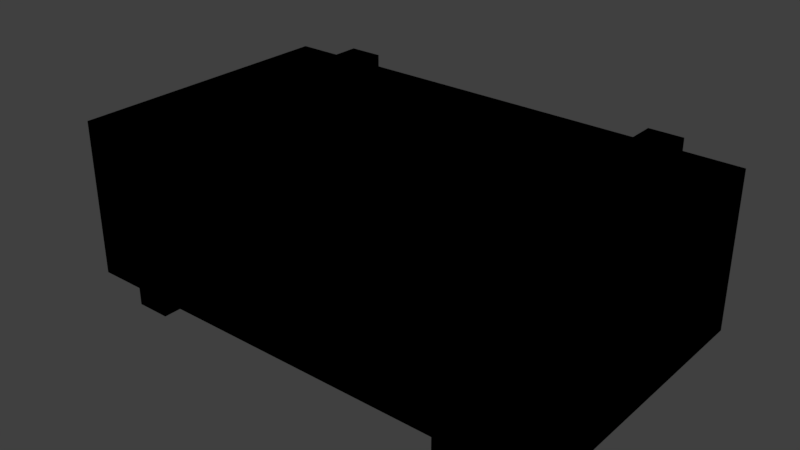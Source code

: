 # Source: StorageBox.blend  (saved by Blender 2.79.0; exported with 4.5.12 LTS)
import bpy
from mathutils import Matrix  # noqa: F401  (used for matrix-valued properties, if any)

bpy.ops.wm.read_factory_settings(use_empty=True)
scene = bpy.context.scene
scene.name = 'Scene'

# ---- collections
col_collection_1 = bpy.data.collections.new('Collection 1'); scene.collection.children.link(col_collection_1)

# ---- images (referenced by path relative to the original .blend; pixels are not part of the script)
import os
ASSET_DIR = os.environ.get("B2B_ASSET_DIR", "")  # directory of the original .blend (textures are referenced by path, not embedded)
HERE = os.path.dirname(os.path.abspath(__file__))  # packed textures are extracted next to this script under _unpacked/

def load_image(name, relpath, width, height, colorspace="sRGB"):
    """Load a texture the original file referenced (path relative to the .blend, or extracted next to this script)."""
    p = next((c for c in (os.path.join(HERE, relpath), os.path.join(ASSET_DIR, relpath)) if relpath and os.path.exists(c)), "")
    if p:
        img = bpy.data.images.load(p, check_existing=True)
        img.name = name
    else:  # same state as the original file: an image datablock whose file is absent (Cycles renders it pink)
        img = bpy.data.images.new(name, width, height)
        img.source = "FILE"
        img.filepath = "//" + (relpath or name)
    img.colorspace_settings.name = colorspace
    return img
img_untitled = load_image('Untitled', '', 1024, 1024, 'sRGB')

# ---- materials (node trees are filled in below, after node groups)
mat_material = bpy.data.materials.new('Material')
mat_material.alpha_threshold = 0.0
mat_material.roughness = 0.5

# ---- material node trees
mat_material.use_nodes = True; mat_material.node_tree.nodes.clear()
_N = mat_material.node_tree.nodes; _L = mat_material.node_tree.links
n0 = _N.new('NodeUndefined'); n0.name = 'Output'; n0.location = (300, 300)
n0.inputs[1].default_value = 1.0
n1 = _N.new('NodeUndefined'); n1.name = 'Material'; n1.location = (10, 300)
n1.inputs[0].default_value = (0.0, 0.0, 0.0, 1.0)
n1.inputs[1].default_value = (0.0, 0.0, 0.0, 1.0)
n1.inputs[2].default_value = 0.0
n1.inputs[3].default_value = (0.0, 0.0, 0.0)
n2 = _N.new('ShaderNodeTexImage'); n2.name = 'Image Texture'; n2.location = (202, 29)
n2.width = 140
n2.image = img_untitled
_L.new(n1.outputs[0], n0.inputs[0])

# ---- world
world_world = bpy.data.worlds.new('World'); scene.world = world_world
world_world.color = (0.05088, 0.05088, 0.05088)
world_world.use_sun_shadow = False
world_world.sun_shadow_jitter_overblur = 0.0
world_world.cycles.sampling_method = 'MANUAL'

# ---- meshes
me_cube_001 = bpy.data.meshes.new('Cube.001')
me_cube_001.from_pydata([(-2.326, -22.5, 20.88), (2.326, -22.5, 20.88), (0.1373, -22.5, 15.53), (-40.0, -22.5, 1.371), (-40.0, -22.5, 26.37), (-40.0, 22.5, 1.371), (-40.0, 22.5, 26.37), (40.0, -22.5, 1.371), (40.0, -22.5, 26.37), (40.0, 22.5, 1.371), (40.0, 22.5, 26.37), (-24.74, 22.5, 1.371), (-30.24, 22.5, 1.371), (-30.24, 22.5, 26.37), (-24.74, 22.5, 26.37), (30.24, 22.5, 26.37), (-30.24, -22.5, 1.371), (-0.6309, -22.79, 20.88), (0.6309, -22.79, 20.88), (2.326, -22.5, 21.68), (-2.326, -22.5, 21.68), (-30.24, -22.5, 26.37), (30.24, 22.5, 1.371), (24.74, 22.5, 1.371), (24.74, 22.5, 26.37), (24.74, -22.5, 1.371), (30.24, -22.5, 1.371), (30.24, -22.5, 26.37), (24.74, -22.5, 26.37), (30.24, 24.02, 0.1207), (24.74, 24.02, 0.1207), (24.74, 24.02, 27.62), (30.24, 24.02, 27.62), (24.74, -24.02, 0.1207), (30.24, -24.02, 0.1207), (30.24, -24.02, 27.62), (24.74, -24.02, 27.62), (-24.74, 24.02, 0.1207), (-30.24, 24.02, 0.1207), (-30.24, 24.02, 27.62), (-24.74, 24.02, 27.62), (-30.24, -24.02, 0.1207), (-24.74, -24.02, 0.1207), (-24.74, -24.02, 27.62), (-30.24, -24.02, 27.62), (-0.1373, -23.57, 15.73), (0.1373, -23.57, 15.73), (-24.74, -22.5, 26.37), (-0.6309, -23.07, 20.88), (0.6309, -23.07, 20.88), (2.326, -23.17, 21.68), (-2.326, -23.17, 21.68), (-0.1373, -23.57, 16.28), (0.1373, -23.57, 16.28), (-2.326, -23.17, 20.88), (2.326, -23.17, 20.88), (-0.6309, -22.87, 20.31), (0.6309, -22.87, 20.31), (-0.6309, -23.14, 20.34), (0.6309, -23.14, 20.34), (-1.188, -23.16, 18.5), (1.188, -23.16, 18.5), (-1.188, -23.43, 18.53), (1.188, -23.43, 18.53), (2.201, -23.14, 20.34), (2.201, -22.87, 20.31), (-2.201, -23.14, 20.34), (-2.201, -22.87, 20.31), (2.201, -23.43, 18.53), (2.201, -23.16, 18.5), (-2.201, -23.43, 18.53), (-2.201, -23.16, 18.5), (-0.2428, -23.21, 16.59), (0.2428, -23.21, 16.59), (-0.2428, -23.49, 16.59), (0.2428, -23.49, 16.59), (-0.2428, -23.2, 15.44), (0.2428, -23.2, 15.44), (-0.2428, -23.47, 15.45), (0.2428, -23.47, 15.45), (-0.2313, -23.22, 14.58), (0.2313, -23.22, 14.58), (-0.2313, -23.5, 14.59), (0.2313, -23.5, 14.59), (-0.8374, -23.21, 16.88), (0.8374, -23.21, 16.88), (-0.8374, -23.48, 16.89), (0.8374, -23.48, 16.89), (-0.8374, -23.2, 15.14), (0.8374, -23.2, 15.14), (-0.8374, -23.48, 15.15), (0.8374, -23.48, 15.15), (-24.74, -22.5, 1.371), (-0.1373, -24.05, 15.73), (0.1373, -24.05, 15.73), (-0.1373, -24.05, 16.28), (0.1373, -24.05, 16.28), (0.1373, -22.5, 16.48), (-0.1373, -22.5, 16.48), (-0.1373, -22.5, 15.53), (0.1373, -24.25, 15.53), (0.1373, -24.25, 16.48), (-0.1373, -24.25, 16.48), (-0.1373, -24.25, 15.53), (0.5252, -23.94, 15.9), (0.5252, -23.94, 16.2), (0.5252, -23.64, 15.9), (0.5252, -23.64, 16.2), (1.358, -23.64, 15.52), (1.063, -23.64, 15.46), (1.063, -23.94, 15.46), (1.358, -23.94, 15.52), (1.407, -23.64, 14.03), (1.106, -23.64, 14.03), (1.106, -23.94, 14.03), (1.407, -23.94, 14.03), (1.845, -24.36, 10.74), (1.857, -24.36, 14.03), (1.857, -23.25, 14.03), (1.845, -23.25, 10.74), (-0.5252, -23.94, 15.9), (-0.5252, -23.94, 16.2), (-0.5252, -23.64, 15.9), (-0.5252, -23.64, 16.2), (-1.358, -23.64, 15.52), (-1.063, -23.64, 15.46), (-1.063, -23.94, 15.46), (-1.358, -23.94, 15.52), (-1.407, -23.64, 14.03), (-1.106, -23.64, 14.03), (-1.106, -23.94, 14.03), (-1.407, -23.94, 14.03), (-1.845, -24.36, 10.74), (-1.857, -24.36, 14.03), (-1.857, -23.25, 14.03), (-1.845, -23.25, 10.74), (0.0, -23.94, 16.2), (0.0, -23.64, 15.9), (0.0, -23.94, 15.9), (0.0, -23.64, 16.2)], [], [(2, 99, 92, 25), (98, 97, 1, 0), (97, 2, 25, 1), (99, 98, 0, 92), (3, 4, 6, 5), (22, 15, 10, 9), (9, 10, 8, 7), (16, 21, 4, 3), (22, 9, 7, 26), (13, 6, 4, 21), (10, 15, 27, 8), (24, 14, 47, 28), (12, 13, 39, 38), (5, 12, 16, 3), (13, 21, 44, 39), (11, 23, 25, 92), (7, 8, 27, 26), (1, 19, 50, 55), (11, 92, 42, 37), (5, 6, 13, 12), (21, 16, 41, 44), (11, 14, 24, 23), (28, 25, 33, 36), (15, 22, 29, 32), (27, 15, 32, 35), (25, 23, 30, 33), (32, 31, 36, 35), (30, 29, 34, 33), (34, 35, 36, 33), (30, 31, 32, 29), (22, 26, 34, 29), (24, 28, 36, 31), (23, 24, 31, 30), (26, 27, 35, 34), (40, 39, 44, 43), (38, 37, 42, 41), (42, 43, 44, 41), (38, 39, 40, 37), (92, 47, 43, 42), (16, 12, 38, 41), (14, 11, 37, 40), (47, 14, 40, 43), (45, 93, 94, 46), (20, 19, 28, 47), (19, 1, 25, 28), (0, 20, 47, 92), (55, 50, 51, 54), (18, 49, 59, 57), (20, 0, 54, 51), (19, 20, 51, 50), (18, 17, 0, 1), (48, 49, 55, 54), (49, 18, 1, 55), (17, 48, 54, 0), (56, 57, 61, 60), (17, 18, 57, 56), (48, 17, 56, 58), (49, 48, 58, 59), (62, 60, 84, 86), (62, 58, 66, 70), (59, 58, 62, 63), (60, 62, 70, 71), (66, 67, 71, 70), (65, 64, 68, 69), (58, 56, 67, 66), (61, 57, 65, 69), (63, 61, 69, 68), (59, 63, 68, 64), (56, 60, 71, 67), (57, 59, 64, 65), (86, 84, 88, 90), (63, 62, 86, 87), (61, 63, 87, 85), (60, 61, 85, 84), (89, 91, 83, 81), (77, 76, 78, 79), (85, 87, 91, 89), (72, 74, 78, 76), (80, 81, 83, 82), (88, 89, 81, 80), (90, 88, 80, 82), (91, 90, 82, 83), (73, 72, 84, 85), (74, 75, 87, 86), (76, 77, 89, 88), (79, 78, 90, 91), (72, 76, 88, 84), (78, 74, 86, 90), (75, 79, 91, 87), (77, 73, 85, 89), (73, 75, 74, 72), (75, 73, 77, 79), (101, 102, 103, 100), (97, 98, 102, 101), (94, 93, 95, 96), (99, 2, 100, 103), (53, 46, 2, 97), (45, 52, 98, 99), (94, 96, 101, 100), (95, 93, 103, 102), (93, 45, 99, 103), (52, 95, 102, 98), (96, 53, 97, 101), (46, 94, 100, 2), (46, 53, 52, 45), (52, 53, 96, 95), (107, 105, 111, 108), (123, 121, 136, 139), (138, 104, 105, 136), (138, 120, 122, 137), (108, 111, 115, 112), (106, 107, 108, 109), (105, 104, 110, 111), (104, 106, 109, 110), (109, 108, 112, 113), (111, 110, 114, 115), (110, 109, 113, 114), (129, 130, 114, 113), (116, 119, 118, 117), (112, 115, 117, 118), (116, 132, 135, 119), (123, 124, 127, 121), (124, 128, 131, 127), (122, 125, 124, 123), (121, 127, 126, 120), (120, 126, 125, 122), (125, 129, 128, 124), (127, 131, 130, 126), (126, 130, 129, 125), (128, 129, 113, 112, 118, 134), (132, 133, 134, 135), (128, 134, 133, 131), (130, 131, 133), (119, 135, 134, 118), (117, 133, 132, 116), (114, 130, 133, 117), (115, 114, 117), (137, 122, 123, 139), (120, 138, 136, 121), (104, 138, 137, 106), (106, 137, 139, 107), (139, 136, 105, 107)])
_uv = me_cube_001.uv_layers.new(name='UVMap')
_uv.uv.foreach_set('vector', [0.8004, 0.3915, 0.7978, 0.3913, 0.6277, 0.2954, 0.9522, 0.3037, 0.7978, 0.399, 0.8, 0.3989, 0.8135, 0.4311, 0.7821, 0.4313, 0.8, 0.3989, 0.8004, 0.3915, 0.9522, 0.3037, 0.8135, 0.4311, 0.7978, 0.3913, 0.7978, 0.399, 0.7821, 0.4313, 0.6277, 0.2954, 0.1652, 0.2297, 0.1652, 0.06467, 0.4622, 0.06467, 0.4622, 0.2297, 0.4622, 0.2946, 0.6272, 0.2946, 0.6272, 0.359, 0.4622, 0.359, 0.4622, 0.359, 0.4622, 0.524, 0.1652, 0.524, 0.1652, 0.359, 0.1652, 0.2941, 0.0002572, 0.2941, 0.0002572, 0.2297, 0.1652, 0.2297, 0.4622, 0.2946, 0.4622, 0.359, 0.1652, 0.359, 0.1652, 0.2946, 0.4622, 0.0002572, 0.4622, 0.06467, 0.1652, 0.06467, 0.1652, 0.0002572, 0.4622, 0.524, 0.4622, 0.5884, 0.1652, 0.5884, 0.1652, 0.524, 0.3268, 0.8859, 0.0002572, 0.8859, 0.0002572, 0.5889, 0.3268, 0.5889, 0.8242, 0.9433, 0.9892, 0.9433, 0.9974, 0.9534, 0.8159, 0.9534, 0.4622, 0.2297, 0.4622, 0.2941, 0.1652, 0.2941, 0.1652, 0.2297, 0.01032, 0.9451, 0.3073, 0.9451, 0.3174, 0.9534, 0.0002572, 0.9534, 0.6353, 0.0002572, 0.9598, 0.008583, 0.9522, 0.3037, 0.6277, 0.2954, 0.1652, 0.359, 0.0002572, 0.359, 0.0002572, 0.2946, 0.1652, 0.2946, 0.6637, 0.5567, 0.6691, 0.5567, 0.6691, 0.5611, 0.6637, 0.5611, 0.8059, 0.9979, 0.5089, 0.9979, 0.4988, 0.9897, 0.8159, 0.9897, 0.4622, 0.2297, 0.6272, 0.2297, 0.6272, 0.2941, 0.4622, 0.2941, 0.3256, 0.9433, 0.4906, 0.9433, 0.4988, 0.9534, 0.3174, 0.9534, 0.3273, 0.7539, 0.3273, 0.5889, 0.6539, 0.5889, 0.6539, 0.7539, 0.6721, 0.9428, 0.5071, 0.9428, 0.4988, 0.9328, 0.6803, 0.9328, 0.008507, 0.8864, 0.1735, 0.8864, 0.1817, 0.8965, 0.0002572, 0.8965, 0.6904, 0.8882, 0.9874, 0.8882, 0.9974, 0.8965, 0.6803, 0.8965, 0.4888, 0.941, 0.1918, 0.941, 0.1817, 0.9328, 0.4988, 0.9328, 0.9974, 0.8965, 0.9974, 0.9328, 0.6803, 0.9328, 0.6803, 0.8965, 0.1817, 0.9328, 0.1817, 0.8965, 0.4988, 0.8965, 0.4988, 0.9328, 0.4988, 0.8965, 0.6803, 0.8965, 0.6803, 0.9328, 0.4988, 0.9328, 0.1817, 0.9328, 0.0002572, 0.9328, 0.0002572, 0.8965, 0.1817, 0.8965, 0.1918, 0.8882, 0.4888, 0.8882, 0.4988, 0.8965, 0.1817, 0.8965, 0.9874, 0.941, 0.6904, 0.941, 0.6803, 0.9328, 0.9974, 0.9328, 0.1735, 0.9428, 0.008507, 0.9428, 0.0002572, 0.9328, 0.1817, 0.9328, 0.5071, 0.8864, 0.6721, 0.8864, 0.6803, 0.8965, 0.4988, 0.8965, 0.0002572, 0.9897, 0.0002572, 0.9534, 0.3174, 0.9534, 0.3174, 0.9897, 0.8159, 0.9534, 0.8159, 0.9897, 0.4988, 0.9897, 0.4988, 0.9534, 0.4988, 0.9897, 0.3174, 0.9897, 0.3174, 0.9534, 0.4988, 0.9534, 0.8159, 0.9534, 0.9974, 0.9534, 0.9974, 0.9897, 0.8159, 0.9897, 0.4906, 0.9997, 0.3256, 0.9997, 0.3174, 0.9897, 0.4988, 0.9897, 0.5089, 0.9451, 0.8059, 0.9451, 0.8159, 0.9534, 0.4988, 0.9534, 0.9892, 0.9997, 0.8242, 0.9997, 0.8159, 0.9897, 0.9974, 0.9897, 0.3073, 0.9979, 0.01032, 0.9979, 0.0002572, 0.9897, 0.3174, 0.9897, 0.6758, 0.6604, 0.6758, 0.6572, 0.6776, 0.6572, 0.6776, 0.6604, 0.7822, 0.4368, 0.8136, 0.4365, 0.9598, 0.4652, 0.6301, 0.4704, 0.8136, 0.4365, 0.8135, 0.4311, 0.9522, 0.3037, 0.9598, 0.4652, 0.7821, 0.4313, 0.7822, 0.4368, 0.6301, 0.4704, 0.6277, 0.2954, 0.6637, 0.5611, 0.6637, 0.5664, 0.6331, 0.5664, 0.6331, 0.5611, 0.7519, 0.5093, 0.7519, 0.5112, 0.7483, 0.5116, 0.7482, 0.5098, 0.6277, 0.5567, 0.6331, 0.5567, 0.6331, 0.5611, 0.6277, 0.5611, 0.6584, 0.5714, 0.6277, 0.5714, 0.6277, 0.567, 0.6584, 0.567, 0.6526, 0.5586, 0.6442, 0.5586, 0.6331, 0.5567, 0.6637, 0.5567, 0.6442, 0.5604, 0.6526, 0.5604, 0.6637, 0.5611, 0.6331, 0.5611, 0.6526, 0.5604, 0.6526, 0.5586, 0.6637, 0.5567, 0.6637, 0.5611, 0.6442, 0.5586, 0.6442, 0.5604, 0.6331, 0.5611, 0.6331, 0.5567, 0.6857, 0.4747, 0.694, 0.4747, 0.6977, 0.4868, 0.682, 0.4868, 0.6857, 0.4709, 0.694, 0.4709, 0.694, 0.4747, 0.6857, 0.4747, 0.6278, 0.5112, 0.6277, 0.5093, 0.6315, 0.5098, 0.6313, 0.5116, 0.694, 0.5561, 0.6857, 0.5561, 0.6857, 0.5526, 0.694, 0.5526, 0.6603, 0.5148, 0.6605, 0.5129, 0.6714, 0.513, 0.6714, 0.5148, 0.682, 0.5405, 0.6857, 0.5526, 0.6753, 0.5526, 0.6753, 0.5405, 0.694, 0.5526, 0.6857, 0.5526, 0.682, 0.5405, 0.6977, 0.5405, 0.6605, 0.5129, 0.6603, 0.5148, 0.6536, 0.5141, 0.6538, 0.5123, 0.6416, 0.5126, 0.6418, 0.5107, 0.6538, 0.5123, 0.6536, 0.5141, 0.7378, 0.5107, 0.738, 0.5126, 0.726, 0.5141, 0.7258, 0.5123, 0.6313, 0.5116, 0.6315, 0.5098, 0.6418, 0.5107, 0.6416, 0.5126, 0.6977, 0.4868, 0.694, 0.4747, 0.7043, 0.4747, 0.7043, 0.4868, 0.7193, 0.5148, 0.7192, 0.5129, 0.7258, 0.5123, 0.726, 0.5141, 0.694, 0.5526, 0.6977, 0.5405, 0.7043, 0.5405, 0.7043, 0.5526, 0.6857, 0.4747, 0.682, 0.4868, 0.6753, 0.4868, 0.6753, 0.4747, 0.7482, 0.5098, 0.7483, 0.5116, 0.738, 0.5126, 0.7378, 0.5107, 0.6714, 0.5148, 0.6714, 0.513, 0.6829, 0.5126, 0.6829, 0.5145, 0.6977, 0.5405, 0.682, 0.5405, 0.6843, 0.5296, 0.6953, 0.5296, 0.7192, 0.5129, 0.7193, 0.5148, 0.7083, 0.5148, 0.7083, 0.513, 0.682, 0.4868, 0.6977, 0.4868, 0.6953, 0.4975, 0.6843, 0.4975, 0.6968, 0.5126, 0.6968, 0.5145, 0.6913, 0.5145, 0.6913, 0.5126, 0.6729, 0.5657, 0.6729, 0.5625, 0.6747, 0.5625, 0.6747, 0.5657, 0.7083, 0.513, 0.7083, 0.5148, 0.6968, 0.5145, 0.6968, 0.5126, 0.6732, 0.5765, 0.675, 0.5765, 0.6747, 0.584, 0.6729, 0.584, 0.6883, 0.5126, 0.6913, 0.5126, 0.6913, 0.5145, 0.6883, 0.5145, 0.6843, 0.5089, 0.6953, 0.5089, 0.6913, 0.5126, 0.6883, 0.5126, 0.6829, 0.5145, 0.6829, 0.5126, 0.6883, 0.5126, 0.6883, 0.5145, 0.6953, 0.5181, 0.6843, 0.5181, 0.6883, 0.5145, 0.6913, 0.5145, 0.6914, 0.4994, 0.6882, 0.4994, 0.6843, 0.4975, 0.6953, 0.4975, 0.6882, 0.5277, 0.6914, 0.5277, 0.6953, 0.5296, 0.6843, 0.5296, 0.6882, 0.507, 0.6914, 0.507, 0.6953, 0.5089, 0.6843, 0.5089, 0.6914, 0.5201, 0.6882, 0.5201, 0.6843, 0.5181, 0.6953, 0.5181, 0.6882, 0.4994, 0.6882, 0.507, 0.6843, 0.5089, 0.6843, 0.4975, 0.6882, 0.5201, 0.6882, 0.5277, 0.6843, 0.5296, 0.6843, 0.5181, 0.6914, 0.5277, 0.6914, 0.5201, 0.6953, 0.5181, 0.6953, 0.5296, 0.6914, 0.507, 0.6914, 0.4994, 0.6953, 0.4975, 0.6953, 0.5089, 0.6732, 0.5732, 0.675, 0.5732, 0.675, 0.5765, 0.6732, 0.5765, 0.675, 0.5732, 0.6732, 0.5732, 0.6729, 0.5657, 0.6747, 0.5657, 0.6455, 0.5854, 0.6455, 0.5872, 0.6393, 0.5872, 0.6393, 0.5854, 0.6571, 0.5854, 0.6571, 0.5872, 0.6455, 0.5872, 0.6455, 0.5854, 0.6776, 0.6708, 0.6758, 0.6708, 0.6758, 0.6672, 0.6776, 0.6672, 0.6277, 0.5872, 0.6277, 0.5854, 0.6393, 0.5854, 0.6393, 0.5872, 0.6322, 0.5836, 0.6322, 0.58, 0.6393, 0.5787, 0.6393, 0.5849, 0.6322, 0.5768, 0.6322, 0.5732, 0.6393, 0.5719, 0.6393, 0.5782, 0.629, 0.58, 0.629, 0.5836, 0.6277, 0.5849, 0.6277, 0.5787, 0.629, 0.5732, 0.629, 0.5768, 0.6277, 0.5782, 0.6277, 0.5719, 0.629, 0.5768, 0.6322, 0.5768, 0.6393, 0.5782, 0.6277, 0.5782, 0.6322, 0.5732, 0.629, 0.5732, 0.6277, 0.5719, 0.6393, 0.5719, 0.629, 0.5836, 0.6322, 0.5836, 0.6393, 0.5849, 0.6277, 0.5849, 0.6322, 0.58, 0.629, 0.58, 0.6277, 0.5787, 0.6393, 0.5787, 0.6776, 0.6604, 0.6776, 0.664, 0.6758, 0.664, 0.6758, 0.6604, 0.6758, 0.664, 0.6776, 0.664, 0.6776, 0.6672, 0.6758, 0.6672, 0.6775, 0.5794, 0.6755, 0.5794, 0.6755, 0.5723, 0.6775, 0.5723, 0.6683, 0.6742, 0.6703, 0.6742, 0.6703, 0.6776, 0.6683, 0.6776, 0.6589, 0.5823, 0.6619, 0.5805, 0.6629, 0.5823, 0.6599, 0.584, 0.6733, 0.6747, 0.6733, 0.6713, 0.6753, 0.6713, 0.6753, 0.6747, 0.6775, 0.5723, 0.6755, 0.5723, 0.6755, 0.5625, 0.6775, 0.5625, 0.6579, 0.6708, 0.6569, 0.6725, 0.6544, 0.6659, 0.6563, 0.6665, 0.6629, 0.5823, 0.6619, 0.5805, 0.6635, 0.5763, 0.6654, 0.5756, 0.6728, 0.6713, 0.6708, 0.6713, 0.6708, 0.6667, 0.6728, 0.6667, 0.6563, 0.6665, 0.6544, 0.6659, 0.6592, 0.6572, 0.6609, 0.6582, 0.6654, 0.5756, 0.6635, 0.5763, 0.6589, 0.568, 0.6606, 0.567, 0.6728, 0.6667, 0.6708, 0.6667, 0.6708, 0.6572, 0.6728, 0.6572, 0.6573, 0.6154, 0.6593, 0.6154, 0.6592, 0.6298, 0.6572, 0.6297, 0.6837, 0.635, 0.6911, 0.635, 0.6911, 0.6567, 0.6837, 0.6567, 0.6571, 0.632, 0.6592, 0.632, 0.662, 0.6351, 0.6544, 0.635, 0.6837, 0.635, 0.6837, 0.6106, 0.6911, 0.6106, 0.6911, 0.635, 0.6683, 0.6742, 0.6683, 0.6671, 0.6703, 0.6671, 0.6703, 0.6742, 0.6683, 0.6671, 0.6683, 0.6572, 0.6703, 0.6572, 0.6703, 0.6671, 0.6644, 0.6708, 0.6659, 0.6665, 0.6678, 0.6659, 0.6654, 0.6725, 0.6683, 0.5823, 0.6659, 0.5756, 0.6678, 0.5763, 0.6694, 0.5805, 0.6733, 0.6713, 0.6733, 0.6667, 0.6753, 0.6667, 0.6753, 0.6713, 0.6659, 0.6665, 0.6614, 0.6582, 0.6631, 0.6572, 0.6678, 0.6659, 0.6659, 0.5756, 0.6706, 0.567, 0.6723, 0.568, 0.6678, 0.5763, 0.6733, 0.6667, 0.6733, 0.6572, 0.6753, 0.6572, 0.6753, 0.6667, 0.6574, 0.6134, 0.6573, 0.6154, 0.6572, 0.6297, 0.6571, 0.632, 0.6544, 0.635, 0.6549, 0.6105, 0.6837, 0.6106, 0.6837, 0.5889, 0.6911, 0.5889, 0.6911, 0.6106, 0.6574, 0.6134, 0.6549, 0.6105, 0.662, 0.6106, 0.6593, 0.6135, 0.6593, 0.6154, 0.6593, 0.6135, 0.662, 0.6106, 0.6911, 0.635, 0.6911, 0.6106, 0.7128, 0.6106, 0.7128, 0.6351, 0.662, 0.6351, 0.662, 0.6106, 0.6837, 0.6106, 0.6837, 0.635, 0.6592, 0.6298, 0.6593, 0.6154, 0.662, 0.6106, 0.662, 0.6351, 0.6592, 0.632, 0.6592, 0.6298, 0.662, 0.6351, 0.6614, 0.6726, 0.6644, 0.6708, 0.6654, 0.6725, 0.6624, 0.6743, 0.6694, 0.5805, 0.6723, 0.5823, 0.6713, 0.584, 0.6683, 0.5823, 0.6728, 0.6713, 0.6728, 0.6747, 0.6708, 0.6747, 0.6708, 0.6713, 0.6579, 0.6708, 0.6609, 0.6726, 0.6598, 0.6743, 0.6569, 0.6725, 0.6775, 0.5829, 0.6755, 0.5829, 0.6755, 0.5794, 0.6775, 0.5794])
me_cube_001.materials.append(mat_material)
me_cube_001.use_remesh_preserve_volume = False
me_cube_001.use_remesh_preserve_attributes = False
me_cube_001.use_mirror_vertex_groups = False
me_cube_001.update()

# ---- objects
ob_cube = bpy.data.objects.new('Cube', me_cube_001)

# ---- transforms, parenting, visibility, modifiers, constraints
ob_cube.location = (0.0, 0.0, 0.0)
ob_cube.lineart.crease_threshold = 0.0

# ---- collection membership
col_collection_1.objects.link(ob_cube)

# ---- scene / render settings (as saved in the file)
scene.frame_start = 1; scene.frame_end = 250; scene.frame_set(1)
scene.render.engine = 'CYCLES'
scene.render.resolution_percentage = 50
scene.render.dither_intensity = 0.0
scene.cycles.use_denoising = False
scene.cycles.samples = 128
scene.cycles.sampling_pattern = 'TABULATED_SOBOL'
scene.cycles.use_adaptive_sampling = False
scene.cycles.use_light_tree = False
scene.cycles.blur_glossy = 0.0
scene.cycles.sample_clamp_indirect = 0.0
scene.view_settings.view_transform = 'Standard'
scene.unit_settings.scale_length = 0.01
bpy.context.view_layer.update()

# ---- added for rendering (the .blend has no active camera and no usable light): camera, sun
cam_auto = bpy.data.cameras.new('AutoCamera')
cam_auto.lens = 50.0
cam_auto.sensor_width = 36.0
cam_auto.clip_end = 1582.41
ob_auto_camera = bpy.data.objects.new('AutoCamera', cam_auto)
scene.collection.objects.link(ob_auto_camera)
ob_auto_camera.location = (90.1661, -108.366, 86.0036)
ob_auto_camera.rotation_euler = (1.09748, -7.21219e-08, 0.694738)
scene.camera = ob_auto_camera
light_auto_sun = bpy.data.lights.new('AutoSun', 'SUN')
light_auto_sun.energy = 3.0
light_auto_sun.angle = 0.0523599
ob_auto_sun = bpy.data.objects.new('AutoSun', light_auto_sun)
scene.collection.objects.link(ob_auto_sun)
ob_auto_sun.rotation_euler = (0.872665, 0.174533, 0.523599)
bpy.context.view_layer.update()
